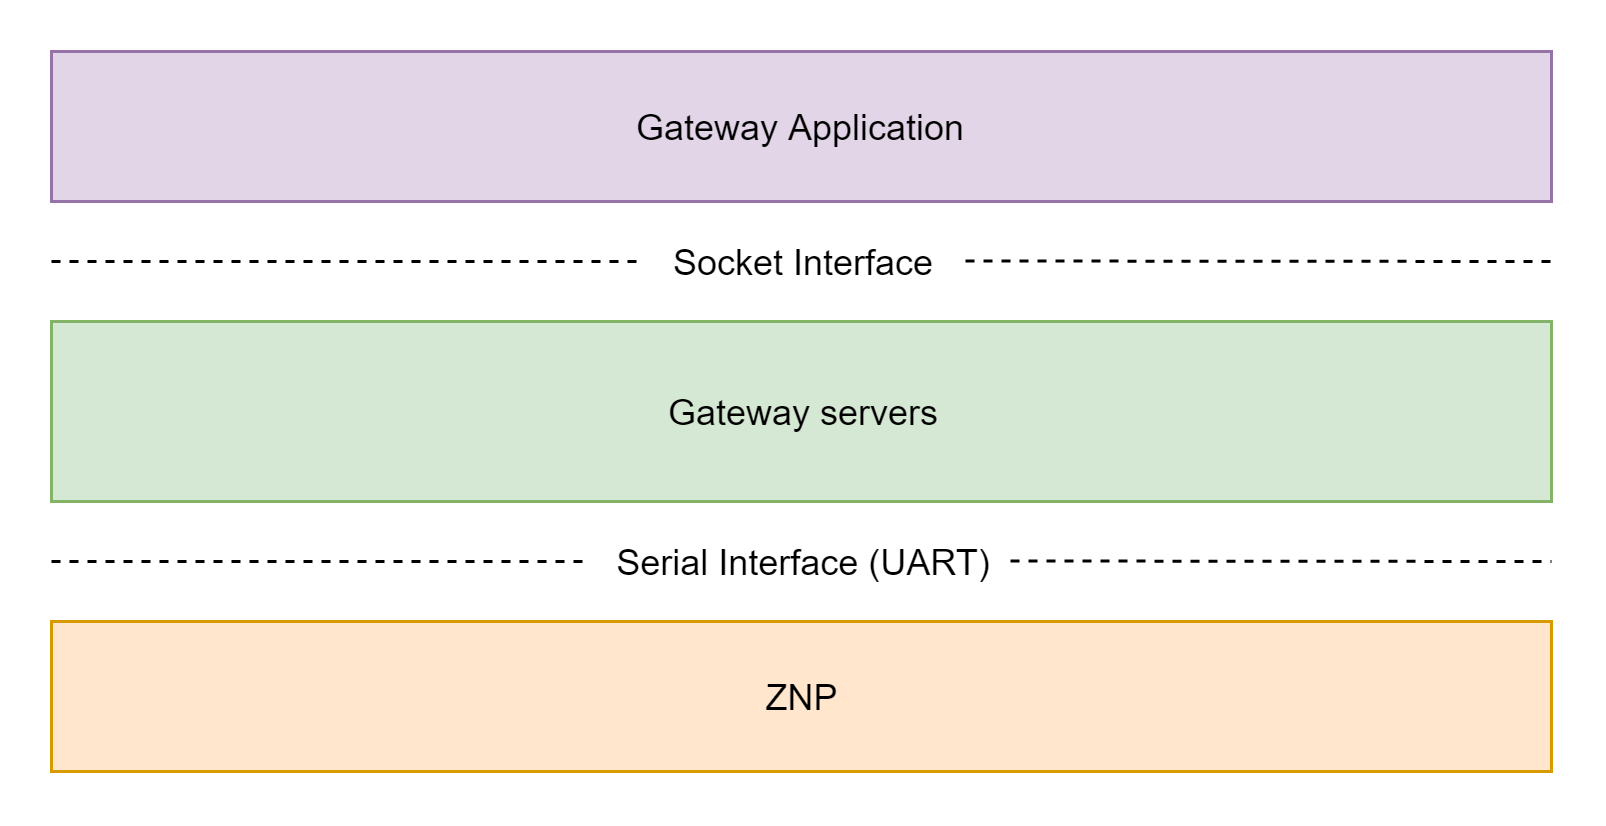

The diagram above was exported from draw.io. Its source (the exported page's mxGraphModel, read from the mxfile embedded in the PNG):
<mxGraphModel dx="962" dy="571" grid="1" gridSize="10" guides="1" tooltips="1" connect="1" arrows="1" fold="1" page="1" pageScale="1" pageWidth="850" pageHeight="1100" math="0" shadow="0">
  <root>
    <mxCell id="0" />
    <mxCell id="1" parent="0" />
    <mxCell id="2" value="" style="rounded=0;whiteSpace=wrap;html=1;fillColor=#e1d5e7;strokeColor=#9673a6;" vertex="1" parent="1">
      <mxGeometry x="200" y="150" width="500" height="50" as="geometry" />
    </mxCell>
    <mxCell id="3" value="Gateway Application" style="text;html=1;strokeColor=none;fillColor=none;align=center;verticalAlign=middle;whiteSpace=wrap;rounded=0;" vertex="1" parent="1">
      <mxGeometry x="365" y="165" width="170" height="20" as="geometry" />
    </mxCell>
    <mxCell id="4" value="" style="endArrow=none;dashed=1;html=1;" edge="1" target="5" parent="1">
      <mxGeometry width="50" height="50" relative="1" as="geometry">
        <mxPoint x="200" y="220" as="sourcePoint" />
        <mxPoint x="350" y="220" as="targetPoint" />
      </mxGeometry>
    </mxCell>
    <mxCell id="5" value="Socket Interface" style="text;html=1;strokeColor=none;fillColor=none;align=center;verticalAlign=middle;whiteSpace=wrap;rounded=0;" vertex="1" parent="1">
      <mxGeometry x="395" y="210" width="110" height="20" as="geometry" />
    </mxCell>
    <mxCell id="6" value="" style="endArrow=none;dashed=1;html=1;exitX=1;exitY=0.5;exitDx=0;exitDy=0;" edge="1" source="5" parent="1">
      <mxGeometry width="50" height="50" relative="1" as="geometry">
        <mxPoint x="200" y="300" as="sourcePoint" />
        <mxPoint x="700" y="220" as="targetPoint" />
      </mxGeometry>
    </mxCell>
    <mxCell id="7" value="" style="rounded=0;whiteSpace=wrap;html=1;fillColor=#d5e8d4;strokeColor=#82b366;" vertex="1" parent="1">
      <mxGeometry x="200" y="240" width="500" height="60" as="geometry" />
    </mxCell>
    <mxCell id="8" value="Gateway servers" style="text;html=1;strokeColor=none;fillColor=none;align=center;verticalAlign=middle;whiteSpace=wrap;rounded=0;" vertex="1" parent="1">
      <mxGeometry x="360" y="260" width="180" height="20" as="geometry" />
    </mxCell>
    <mxCell id="9" value="" style="endArrow=none;dashed=1;html=1;" edge="1" target="10" parent="1">
      <mxGeometry width="50" height="50" relative="1" as="geometry">
        <mxPoint x="200" y="320.0000000000001" as="sourcePoint" />
        <mxPoint x="350" y="320" as="targetPoint" />
      </mxGeometry>
    </mxCell>
    <mxCell id="10" value="Serial Interface (UART)" style="text;html=1;strokeColor=none;fillColor=none;align=center;verticalAlign=middle;whiteSpace=wrap;rounded=0;" vertex="1" parent="1">
      <mxGeometry x="380" y="310" width="140" height="20" as="geometry" />
    </mxCell>
    <mxCell id="11" value="" style="endArrow=none;dashed=1;html=1;exitX=1;exitY=0.5;exitDx=0;exitDy=0;" edge="1" source="10" parent="1">
      <mxGeometry width="50" height="50" relative="1" as="geometry">
        <mxPoint x="200" y="400" as="sourcePoint" />
        <mxPoint x="700" y="320.0000000000001" as="targetPoint" />
      </mxGeometry>
    </mxCell>
    <mxCell id="12" value="" style="rounded=0;whiteSpace=wrap;html=1;fillColor=#ffe6cc;strokeColor=#d79b00;" vertex="1" parent="1">
      <mxGeometry x="200" y="340" width="500" height="50" as="geometry" />
    </mxCell>
    <mxCell id="13" value="ZNP" style="text;html=1;strokeColor=none;fillColor=none;align=center;verticalAlign=middle;whiteSpace=wrap;rounded=0;" vertex="1" parent="1">
      <mxGeometry x="365" y="355" width="170" height="20" as="geometry" />
    </mxCell>
  </root>
</mxGraphModel>